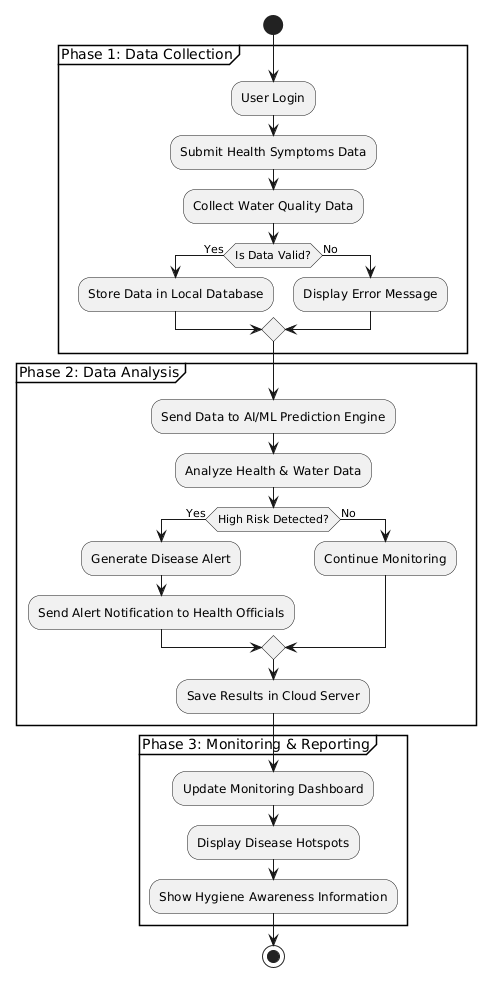

The diagram above was rendered by PlantUML. Its source (embedded in the PNG):
@startuml
start

partition "Phase 1: Data Collection" {

:User Login;
:Submit Health Symptoms Data;
:Collect Water Quality Data;

if (Is Data Valid?) then (Yes)
  :Store Data in Local Database;
else (No)
  :Display Error Message;
endif

}

partition "Phase 2: Data Analysis" {

:Send Data to AI/ML Prediction Engine;
:Analyze Health & Water Data;

if (High Risk Detected?) then (Yes)
  :Generate Disease Alert;
  :Send Alert Notification to Health Officials;
else (No)
  :Continue Monitoring;
endif

:Save Results in Cloud Server;

}

partition "Phase 3: Monitoring & Reporting" {

:Update Monitoring Dashboard;
:Display Disease Hotspots;
:Show Hygiene Awareness Information;

}

stop
@enduml